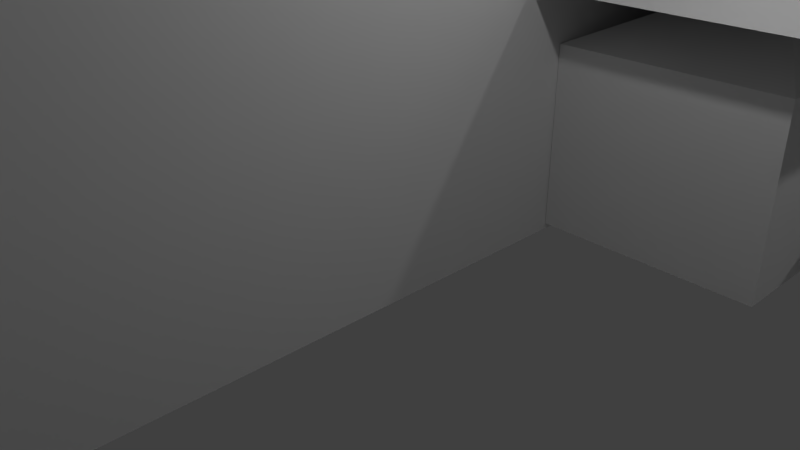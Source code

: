 # Source: Blacksmith.blend  (saved by Blender 2.79.0; exported with 4.5.12 LTS)
import bpy
from mathutils import Matrix  # noqa: F401  (used for matrix-valued properties, if any)

bpy.ops.wm.read_factory_settings(use_empty=True)
scene = bpy.context.scene
scene.name = 'Scene'

# ---- collections
col_collection_1 = bpy.data.collections.new('Collection 1'); scene.collection.children.link(col_collection_1)

# ---- materials (node trees are filled in below, after node groups)
mat_smelter = bpy.data.materials.new('smelter')
mat_smelter.alpha_threshold = 0.0
mat_smelter.use_transparent_shadow = False
mat_smelter.roughness = 0.5
mat_smelter.line_color = (0.0, 0.0, 0.0, 1.0)
mat_pole = bpy.data.materials.new('pole')
mat_pole.alpha_threshold = 0.0
mat_pole.use_transparent_shadow = False
mat_pole.roughness = 0.5
mat_wall = bpy.data.materials.new('wall')
mat_wall.alpha_threshold = 0.0
mat_wall.use_transparent_shadow = False
mat_wall.roughness = 0.5
mat_blacksmoth = bpy.data.materials.new('blacksmoth')
mat_blacksmoth.alpha_threshold = 0.0
mat_blacksmoth.use_transparent_shadow = False
mat_blacksmoth.roughness = 0.5
mat_anvil = bpy.data.materials.new('anvil')
mat_anvil.alpha_threshold = 0.0
mat_anvil.use_transparent_shadow = False
mat_anvil.roughness = 0.5

# ---- material node trees

# ---- world
world_world = bpy.data.worlds.new('World'); scene.world = world_world
world_world.color = (0.05088, 0.05088, 0.05088)
world_world.use_sun_shadow = False
world_world.sun_shadow_jitter_overblur = 0.0
world_world.cycles.sampling_method = 'MANUAL'

# ---- cameras
cam_camera = bpy.data.cameras.new('Camera')
cam_camera.clip_end = 100.0
cam_camera.lens = 35.0
cam_camera.sensor_width = 32.0
cam_camera.sensor_height = 18.0
cam_camera.ortho_scale = 7.314
cam_camera.dof.focus_distance = 0.0
cam_camera.dof.aperture_fstop = 128.0

# ---- lights
light_spot = bpy.data.lights.new('Spot', 'SPOT')
light_spot.transmission_factor = 0.0
light_spot.energy = 500.0
light_spot.shadow_buffer_clip_start = 0.5
light_spot.shadow_soft_size = 0.1
light_spot.shadow_maximum_resolution = 0.006
light_spot.use_absolute_resolution = True
light_lamp_004 = bpy.data.lights.new('Lamp.004', 'POINT')
light_lamp_004.transmission_factor = 0.0
light_lamp_004.cutoff_distance = 30.0
light_lamp_004.energy = 100.0
light_lamp_004.shadow_buffer_clip_start = 1.001
light_lamp_004.shadow_soft_size = 0.1
light_lamp_004.shadow_maximum_resolution = 0.006
light_lamp_004.use_absolute_resolution = True
light_lamp_003 = bpy.data.lights.new('Lamp.003', 'POINT')
light_lamp_003.transmission_factor = 0.0
light_lamp_003.cutoff_distance = 30.0
light_lamp_003.energy = 100.0
light_lamp_003.shadow_buffer_clip_start = 1.001
light_lamp_003.shadow_soft_size = 0.1
light_lamp_003.shadow_maximum_resolution = 0.006
light_lamp_003.use_absolute_resolution = True
light_lamp_002 = bpy.data.lights.new('Lamp.002', 'POINT')
light_lamp_002.transmission_factor = 0.0
light_lamp_002.cutoff_distance = 30.0
light_lamp_002.energy = 100.0
light_lamp_002.shadow_buffer_clip_start = 1.001
light_lamp_002.shadow_soft_size = 0.1
light_lamp_002.shadow_maximum_resolution = 0.006
light_lamp_002.use_absolute_resolution = True
light_lamp_001 = bpy.data.lights.new('Lamp.001', 'POINT')
light_lamp_001.transmission_factor = 0.0
light_lamp_001.cutoff_distance = 30.0
light_lamp_001.energy = 100.0
light_lamp_001.shadow_buffer_clip_start = 1.001
light_lamp_001.shadow_soft_size = 0.1
light_lamp_001.shadow_maximum_resolution = 0.006
light_lamp_001.use_absolute_resolution = True
light_lamp = bpy.data.lights.new('Lamp', 'POINT')
light_lamp.transmission_factor = 0.0
light_lamp.cutoff_distance = 30.0
light_lamp.energy = 100.0
light_lamp.shadow_buffer_clip_start = 1.001
light_lamp.shadow_soft_size = 0.1
light_lamp.shadow_maximum_resolution = 0.006
light_lamp.use_absolute_resolution = True

# ---- meshes
me_cube_004 = bpy.data.meshes.new('Cube.004')
me_cube_004.from_pydata([(-1.5, -1.35, -1.5), (-1.5, -1.35, 1.0), (-1.5, 1.35, -1.5), (-1.5, 1.35, 1.0), (1.5, -1.35, -1.5), (1.5, -1.35, 1.0), (1.5, 1.35, -1.5), (1.5, 1.35, 1.0), (-0.525, 0.4275, 1.5), (-0.525, 1.373, 1.5), (0.525, 1.373, 1.5), (0.525, 0.4275, 1.5), (-0.525, 0.4275, 5.0), (-0.525, 1.373, 5.0), (0.525, 1.373, 5.0), (0.525, 0.4275, 5.0), (-0.63, 0.333, 5.05), (-0.63, 1.467, 5.05), (0.63, 1.467, 5.05), (0.63, 0.333, 5.05), (-0.63, 0.333, 6.05), (-0.63, 1.467, 6.05), (0.63, 1.467, 6.05), (0.63, 0.333, 6.05), (-0.4536, 0.4918, 6.05), (-0.4536, 1.308, 6.05), (0.4536, 1.308, 6.05), (0.4536, 0.4918, 6.05), (-0.4536, 0.4918, 1.5), (-0.4536, 1.308, 1.5), (0.4536, 1.308, 1.5), (0.4536, 0.4918, 1.5)], [], [(0, 1, 3, 2), (2, 3, 7, 6), (6, 7, 5, 4), (4, 5, 1, 0), (2, 6, 4, 0), (1, 5, 11, 8), (11, 10, 14, 15), (7, 3, 9, 10), (5, 7, 10, 11), (3, 1, 8, 9), (15, 14, 18, 19), (9, 8, 12, 13), (8, 11, 15, 12), (10, 9, 13, 14), (16, 19, 23, 20), (13, 12, 16, 17), (12, 15, 19, 16), (14, 13, 17, 18), (20, 23, 27, 24), (18, 17, 21, 22), (19, 18, 22, 23), (17, 16, 20, 21), (22, 21, 25, 26), (23, 22, 26, 27), (21, 20, 24, 25), (27, 26, 30, 31), (25, 24, 28, 29), (24, 27, 31, 28), (26, 25, 29, 30), (31, 11, 10, 30), (8, 28, 31, 11), (9, 29, 28, 8), (29, 9, 10, 30)])
_uv = me_cube_004.uv_layers.new(name='UVMap')
_uv.uv.foreach_set('vector', [0.7919, 0.2785, 0.5688, 0.2785, 0.5688, 0.006794, 0.7919, 0.006794, 0.006692, 0.5956, 0.006692, 0.3691, 0.2744, 0.3691, 0.2744, 0.5956, 0.5688, 0.5775, 0.7919, 0.5775, 0.7919, 0.8492, 0.5688, 0.8492, 0.5688, 0.2921, 0.7919, 0.2921, 0.7919, 0.5639, 0.5688, 0.5639, 0.5554, 0.5675, 0.2878, 0.5675, 0.2878, 0.2957, 0.5554, 0.2957, 0.5554, 0.2821, 0.2878, 0.2821, 0.3748, 0.1019, 0.4684, 0.1019, 0.8996, 0.006794, 0.9933, 0.006794, 0.9933, 0.3238, 0.8996, 0.3238, 0.2744, 0.3691, 0.006692, 0.3691, 0.09369, 0.3238, 0.1874, 0.3238, 0.2878, 0.2821, 0.2878, 0.01049, 0.3748, 0.006794, 0.3748, 0.1019, 0.5554, 0.01049, 0.5554, 0.2821, 0.4684, 0.1019, 0.4684, 0.006794, 0.9083, 0.8678, 0.8147, 0.8678, 0.8053, 0.8583, 0.9177, 0.8583, 0.2075, 0.9262, 0.1138, 0.9262, 0.1138, 0.6092, 0.2075, 0.6092, 0.1004, 0.9262, 0.006692, 0.9262, 0.006692, 0.6092, 0.1004, 0.6092, 0.1874, 0.3238, 0.09369, 0.3238, 0.09369, 0.006794, 0.1874, 0.006794, 0.8996, 0.5793, 0.8996, 0.4652, 0.9888, 0.4652, 0.9888, 0.5793, 0.8147, 0.9629, 0.9083, 0.9629, 0.9177, 0.9724, 0.8053, 0.9724, 0.9083, 0.9629, 0.9083, 0.8678, 0.9177, 0.8583, 0.9177, 0.9724, 0.8147, 0.8678, 0.8147, 0.9629, 0.8053, 0.9724, 0.8053, 0.8583, 0.5688, 0.977, 0.5688, 0.8628, 0.5846, 0.8788, 0.5846, 0.961, 0.8996, 0.707, 0.8996, 0.5929, 0.9888, 0.5929, 0.9888, 0.707, 0.7838, 0.8628, 0.7838, 0.977, 0.6946, 0.977, 0.6946, 0.8628, 0.9888, 0.3374, 0.9888, 0.4516, 0.8996, 0.4516, 0.8996, 0.3374, 0.6812, 0.8628, 0.6812, 0.977, 0.6655, 0.961, 0.6655, 0.8788, 0.5688, 0.8628, 0.6812, 0.8628, 0.6655, 0.8788, 0.5846, 0.8788, 0.6812, 0.977, 0.5688, 0.977, 0.5846, 0.961, 0.6655, 0.961, 0.8053, 0.006794, 0.8862, 0.006794, 0.8862, 0.419, 0.8053, 0.419, 0.3687, 0.9932, 0.2878, 0.9932, 0.2878, 0.581, 0.3687, 0.581, 0.3821, 0.581, 0.463, 0.581, 0.463, 0.9932, 0.3821, 0.9932, 0.8053, 0.4325, 0.8862, 0.4325, 0.8862, 0.8447, 0.8053, 0.8447, 0.3811, 0.0954, 0.3748, 0.1019, 0.3748, 0.006794, 0.3811, 0.01326, 0.9933, 0.7206, 0.9869, 0.7271, 0.906, 0.7271, 0.8996, 0.7206, 0.9933, 0.8157, 0.9869, 0.8093, 0.9869, 0.7271, 0.9933, 0.7206, 0.9869, 0.8093, 0.9933, 0.8157, 0.8996, 0.8157, 0.906, 0.8093])
me_cube_004.materials.append(mat_smelter)
me_cube_004.use_remesh_preserve_volume = False
me_cube_004.use_remesh_preserve_attributes = False
me_cube_004.use_mirror_vertex_groups = False
me_cube_004.update()
me_cube_003 = bpy.data.meshes.new('Cube.003')
me_cube_003.from_pydata([(-0.09207, -0.1237, -1.686), (-0.09207, 0.1237, -1.686), (0.09207, -0.1237, -1.686), (0.09207, 0.1237, -1.686), (-0.09207, -0.1237, 1.686), (-0.09207, 0.1237, 1.686), (0.09207, 0.1237, 1.686), (0.09207, -0.1237, 1.686)], [], [(0, 4, 5, 1), (1, 5, 6, 3), (3, 6, 7, 2), (2, 7, 4, 0), (1, 3, 2, 0)])
_uv = me_cube_003.uv_layers.new(name='UVMap')
_uv.uv.foreach_set('vector', [0.05001, 0.9762, 0.05001, 0.02381, 0.182, 0.02381, 0.182, 0.9762, 0.7713, 0.02381, 0.7713, 0.9762, 0.6927, 0.9762, 0.6927, 0.02381, 0.414, 0.02381, 0.414, 0.9762, 0.282, 0.9762, 0.282, 0.02381, 0.5141, 0.9762, 0.5141, 0.02381, 0.5927, 0.02381, 0.5927, 0.9762, 0.8714, 0.02381, 0.95, 0.02381, 0.95, 0.08666, 0.8714, 0.08666])
me_cube_003.materials.append(mat_pole)
me_cube_003.use_remesh_preserve_volume = False
me_cube_003.use_remesh_preserve_attributes = False
me_cube_003.use_mirror_vertex_groups = False
me_cube_003.update()
me_cube_002 = bpy.data.meshes.new('Cube.002')
me_cube_002.from_pydata([(-3.342, -1.874, 1.874), (-3.342, 1.874, 1.874), (2.342, 1.874, 1.874), (2.342, -1.874, 1.874), (2.342, 0.0, 3.874), (-3.342, 0.0, 3.874), (-7.469, -9.055, 3.984), (-7.469, 1.874, 3.984), (-2.346, 1.874, 3.984), (-2.346, -9.055, 3.984), (-4.908, -9.055, 6.984), (-4.908, 1.874, 6.984)], [], [(3, 4, 5, 0), (1, 5, 4, 2), (0, 1, 5), (2, 3, 0, 1), (2, 4, 3), (7, 11, 8), (9, 10, 6), (11, 10, 9, 8), (11, 7, 6, 10)])
me_cube_002.materials.append(None)
me_cube_002.use_remesh_preserve_volume = False
me_cube_002.use_remesh_preserve_attributes = False
me_cube_002.use_mirror_vertex_groups = False
me_cube_002.update()
me_cube_001 = bpy.data.meshes.new('Cube.001')
me_cube_001.from_pydata([(-2.342, -0.1237, -1.686), (-2.342, 0.1237, -1.686), (2.342, -0.1237, -1.686), (2.342, 0.1237, -1.686), (-2.342, -0.1237, 1.686), (-2.342, 0.1237, 1.686), (2.342, 0.1237, 1.686), (2.342, -0.1237, 1.686)], [], [(0, 4, 5, 1), (1, 5, 6, 3), (3, 6, 7, 2), (2, 7, 4, 0), (1, 3, 2, 0)])
_uv = me_cube_001.uv_layers.new(name='UVMap')
_uv.uv.foreach_set('vector', [0.769, 0.4881, 0.769, 0.0119, 0.8162, 0.0119, 0.8162, 0.4881, 0.7332, 0.4881, 0.01788, 0.4881, 0.01788, 0.0119, 0.7332, 0.0119, 0.9821, 0.0119, 0.9821, 0.4881, 0.9349, 0.4881, 0.9349, 0.0119, 0.01788, 0.9881, 0.01788, 0.5119, 0.7332, 0.5119, 0.7332, 0.9881, 0.8519, 0.4881, 0.8519, 0.0119, 0.8991, 0.0119, 0.8991, 0.4881])
me_cube_001.materials.append(mat_wall)
me_cube_001.use_remesh_preserve_volume = False
me_cube_001.use_remesh_preserve_attributes = False
me_cube_001.use_mirror_vertex_groups = False
me_cube_001.update()
me_cube = bpy.data.meshes.new('Cube')
me_cube.from_pydata([(-2.561, -5.464, 2.732), (-2.561, 5.464, 2.732), (2.561, 5.464, 2.732), (2.561, -5.464, 2.732), (-2.561, -5.464, -2.732), (-2.561, 5.464, -2.732), (2.561, 5.464, -2.732), (2.561, -5.464, -2.732), (-2.561, -5.464, 0.2732), (-2.561, 5.464, 0.2732), (2.561, 5.464, 0.2732), (2.561, -5.464, 0.2732)], [], [(0, 3, 2, 1), (4, 5, 6, 7), (8, 9, 5, 4), (9, 10, 6, 5), (10, 11, 7, 6), (8, 11, 3, 0), (4, 7, 11, 8), (2, 3, 11, 10), (1, 2, 10, 9), (0, 1, 9, 8)])
_uv = me_cube.uv_layers.new(name='UVMap')
_uv.uv.foreach_set('vector', [0.007937, 0.6746, 0.007937, 0.9921, 0.3254, 0.9921, 0.3254, 0.6746, 0.9921, 0.007937, 0.6746, 0.007937, 0.6746, 0.3254, 0.9921, 0.3254, 0.1825, 0.3254, 0.1825, 0.007937, 0.007937, 0.007937, 0.007937, 0.3254, 0.007937, 0.5159, 0.3254, 0.5159, 0.3254, 0.3413, 0.007937, 0.3413, 0.5159, 0.9921, 0.5159, 0.6746, 0.3413, 0.6746, 0.3413, 0.9921, 0.5159, 0.007937, 0.5159, 0.3254, 0.6587, 0.3254, 0.6587, 0.007937, 0.3413, 0.007937, 0.3413, 0.3254, 0.5159, 0.3254, 0.5159, 0.007937, 0.6587, 0.9921, 0.6587, 0.6746, 0.5159, 0.6746, 0.5159, 0.9921, 0.007937, 0.6587, 0.3254, 0.6587, 0.3254, 0.5159, 0.007937, 0.5159, 0.3254, 0.3254, 0.3254, 0.007937, 0.1825, 0.007937, 0.1825, 0.3254])
me_cube.materials.append(mat_blacksmoth)
me_cube.use_remesh_preserve_volume = False
me_cube.use_remesh_preserve_attributes = False
me_cube.use_mirror_vertex_groups = False
me_cube.update()
me_cube_007 = bpy.data.meshes.new('Cube.007')
me_cube_007.from_pydata([(0.4253, -0.567, -0.567), (0.2552, -0.588, 0.357), (-0.4252, -0.567, -0.567), (-0.2551, -0.588, 0.357), (0.4252, 0.567, -0.567), (0.2679, 0.5828, 0.357), (-0.4253, 0.567, -0.567), (-0.2679, 0.5828, 0.357), (0.4253, -0.567, -0.3969), (-0.4252, -0.567, -0.3969), (-0.4253, 0.567, -0.3969), (0.4252, 0.567, -0.3969), (0.3402, -0.4536, -0.3587), (-0.3402, -0.4536, -0.3587), (-0.3402, 0.4536, -0.3587), (0.3402, 0.4536, -0.3587), (0.3402, -0.4536, -0.2076), (-0.3402, -0.4536, -0.2076), (-0.3402, 0.4536, -0.2076), (0.3402, 0.4536, -0.2076), (2.937e-08, -0.672, -0.1698), (-2.937e-08, 0.672, -0.1698), (-0.2381, 0.6563, 0.357), (0.2381, 0.6563, 0.357), (-4.773e-08, 1.092, 0.357), (-0.4252, -0.1701, -0.567), (-0.4252, -0.1701, 0.357), (0.4252, -0.1701, -0.567), (0.4252, -0.1701, 0.357), (0.4252, -0.1701, -0.3969), (-0.4252, -0.1701, -0.3969), (0.3402, -0.1361, -0.3587), (-0.3402, -0.1361, -0.3587), (0.3402, -0.1361, -0.2076), (-0.3402, -0.1361, -0.2076), (0.4252, -0.1701, -0.1698), (-0.4252, -0.1701, -0.1698), (-0.4252, 0.2353, 0.357), (0.4252, 0.2353, -0.567), (-0.4252, 0.2353, -0.3969), (-0.3402, 0.1882, -0.3587), (-0.3402, 0.1882, -0.2076), (-0.4252, 0.2353, -0.1698), (-0.4252, 0.2353, -0.567), (0.4252, 0.2353, 0.357), (0.4252, 0.2353, -0.3969), (0.3402, 0.1882, -0.3587), (0.3402, 0.1882, -0.2076), (0.4252, 0.2353, -0.1698), (0.2296, -0.651, 0.357), (-0.2296, -0.651, 0.357), (4.773e-08, -1.092, 0.357)], [], [(20, 1, 49), (42, 37, 7, 21), (21, 7, 22), (35, 28, 1, 20), (43, 6, 4, 38), (26, 3, 1, 28), (27, 29, 8, 0), (6, 10, 11, 4), (43, 39, 10, 6), (0, 8, 9, 2), (29, 31, 12, 8), (10, 14, 15, 11), (39, 40, 14, 10), (8, 12, 13, 9), (31, 33, 16, 12), (14, 18, 19, 15), (40, 41, 18, 14), (12, 16, 17, 13), (33, 35, 20, 16), (18, 21, 19), (41, 42, 21, 18), (16, 20, 17), (23, 21, 24), (7, 5, 23, 22), (5, 21, 23), (21, 22, 24), (22, 23, 24), (17, 20, 36, 34), (47, 48, 35, 33), (13, 17, 34, 32), (46, 47, 33, 31), (9, 13, 32, 30), (45, 46, 31, 29), (2, 9, 30, 25), (38, 45, 29, 27), (37, 26, 28, 44), (2, 25, 27, 0), (48, 44, 28, 35), (20, 3, 26, 36), (21, 5, 44, 48), (7, 37, 44, 5), (4, 11, 45, 38), (11, 15, 46, 45), (15, 19, 47, 46), (19, 21, 48, 47), (34, 36, 42, 41), (32, 34, 41, 40), (30, 32, 40, 39), (25, 30, 39, 43), (25, 43, 38, 27), (36, 26, 37, 42), (50, 20, 51), (3, 20, 50), (1, 3, 50, 49), (49, 50, 51), (20, 49, 51)])
_uv = me_cube_007.uv_layers.new(name='UVMap')
_uv.uv.foreach_set('vector', [0.8488, 0.5358, 0.9923, 0.5107, 0.9923, 0.5295, 0.8334, 0.2646, 0.6899, 0.2646, 0.6899, 0.1607, 0.8334, 0.134, 0.8334, 0.134, 0.6899, 0.1607, 0.6899, 0.1387, 0.8488, 0.3858, 0.9923, 0.3858, 0.9923, 0.5107, 0.8488, 0.5358, 0.3656, 0.1076, 0.3656, 0.008475, 0.6745, 0.008475, 0.6745, 0.1076, 0.08024, 0.138, 0.1959, 0.07412, 0.348, 0.1902, 0.3339, 0.3314, 0.06948, 0.7816, 0.1158, 0.7816, 0.1158, 0.9003, 0.06948, 0.9003, 0.193, 0.5613, 0.2393, 0.5613, 0.2393, 0.9003, 0.193, 0.9003, 0.05404, 0.6604, 0.007721, 0.6604, 0.007721, 0.5613, 0.05404, 0.5613, 0.1776, 0.9003, 0.1312, 0.9003, 0.1312, 0.5613, 0.1776, 0.5613, 0.5663, 0.7034, 0.5567, 0.6695, 0.6431, 0.6695, 0.6743, 0.7034, 0.3656, 0.3644, 0.3962, 0.3983, 0.3962, 0.6695, 0.3656, 0.7034, 0.4559, 0.3644, 0.4684, 0.3983, 0.3962, 0.3983, 0.3656, 0.3644, 0.6743, 0.7034, 0.6431, 0.6695, 0.6431, 0.3983, 0.6743, 0.3644, 0.8362, 0.8546, 0.8774, 0.8546, 0.8774, 0.9495, 0.8362, 0.9495, 0.5914, 0.9915, 0.5502, 0.9915, 0.5502, 0.7203, 0.5914, 0.7203, 0.4782, 0.7997, 0.437, 0.7997, 0.437, 0.7203, 0.4782, 0.7203, 0.5348, 0.9915, 0.4936, 0.9915, 0.4936, 0.7203, 0.5348, 0.7203, 0.8208, 0.6928, 0.7914, 0.6783, 0.8208, 0.9023, 0.7648, 0.7651, 0.3143, 0.8325, 0.2548, 0.6969, 0.3143, 0.5613, 0.6562, 0.733, 0.6246, 0.7203, 0.6562, 0.9314, 0.6068, 0.7908, 0.7494, 0.9495, 0.6899, 0.8139, 0.7494, 0.6783, 0.9923, 0.1387, 0.8488, 0.134, 0.9923, 0.008475, 0.01026, 0.3585, 0.17, 0.4803, 0.1498, 0.4916, 0.007721, 0.3833, 0.9923, 0.1607, 0.8488, 0.134, 0.9923, 0.1387, 0.8334, 0.134, 0.6899, 0.1387, 0.6899, 0.008475, 0.007721, 0.3833, 0.1498, 0.4916, 0.01107, 0.5443, 0.3656, 0.8575, 0.4216, 0.7203, 0.3923, 0.9443, 0.4216, 0.9299, 0.2548, 0.8635, 0.2857, 0.8494, 0.2857, 0.9706, 0.2548, 0.9604, 0.4782, 0.9915, 0.437, 0.9915, 0.437, 0.8966, 0.4782, 0.8966, 0.8362, 0.7576, 0.8774, 0.7576, 0.8774, 0.8546, 0.8362, 0.8546, 0.6743, 0.3644, 0.6431, 0.3983, 0.5567, 0.3983, 0.5663, 0.3644, 0.4559, 0.7034, 0.4684, 0.6695, 0.5567, 0.6695, 0.5663, 0.7034, 0.05404, 0.9003, 0.007721, 0.9003, 0.007721, 0.7816, 0.05404, 0.7816, 0.06948, 0.6604, 0.1158, 0.6604, 0.1158, 0.7816, 0.06948, 0.7816, 0.01729, 0.2374, 0.08024, 0.138, 0.3339, 0.3314, 0.2709, 0.4308, 0.3656, 0.3475, 0.3656, 0.2288, 0.6745, 0.2288, 0.6745, 0.3475, 0.8488, 0.2646, 0.9923, 0.2646, 0.9923, 0.3858, 0.8488, 0.3858, 0.8334, 0.5358, 0.6899, 0.5107, 0.6899, 0.3858, 0.8334, 0.3858, 0.8488, 0.134, 0.9923, 0.1607, 0.9923, 0.2646, 0.8488, 0.2646, 0.01026, 0.3585, 0.01729, 0.2374, 0.2709, 0.4308, 0.17, 0.4803, 0.06948, 0.5613, 0.1158, 0.5613, 0.1158, 0.6604, 0.06948, 0.6604, 0.3656, 0.7034, 0.3962, 0.6695, 0.4684, 0.6695, 0.4559, 0.7034, 0.8362, 0.6783, 0.8774, 0.6783, 0.8774, 0.7576, 0.8362, 0.7576, 0.8928, 0.8188, 0.9421, 0.6783, 0.9106, 0.8893, 0.9421, 0.8767, 0.332, 0.9604, 0.3011, 0.9706, 0.3011, 0.8494, 0.332, 0.8635, 0.4782, 0.8966, 0.437, 0.8966, 0.437, 0.7997, 0.4782, 0.7997, 0.5663, 0.3644, 0.5567, 0.3983, 0.4684, 0.3983, 0.4559, 0.3644, 0.05404, 0.7816, 0.007721, 0.7816, 0.007721, 0.6604, 0.05404, 0.6604, 0.3656, 0.2288, 0.3656, 0.1076, 0.6745, 0.1076, 0.6745, 0.2288, 0.8334, 0.3858, 0.6899, 0.3858, 0.6899, 0.2646, 0.8334, 0.2646, 0.6899, 0.5295, 0.8334, 0.5358, 0.6899, 0.6613, 0.6899, 0.5107, 0.8334, 0.5358, 0.6899, 0.5295, 0.348, 0.1902, 0.1959, 0.07412, 0.2132, 0.06446, 0.3502, 0.1689, 0.3502, 0.1689, 0.2132, 0.06446, 0.3502, 0.008475, 0.8488, 0.5358, 0.9923, 0.5295, 0.9923, 0.6613])
me_cube_007.materials.append(mat_anvil)
me_cube_007.use_remesh_preserve_volume = False
me_cube_007.use_remesh_preserve_attributes = False
me_cube_007.use_mirror_vertex_groups = False
me_cube_007.update()

# ---- objects
ob_spot = bpy.data.objects.new('Spot', light_spot)
ob_lamp_004 = bpy.data.objects.new('Lamp.004', light_lamp_004)
ob_lamp_003 = bpy.data.objects.new('Lamp.003', light_lamp_003)
ob_lamp_002 = bpy.data.objects.new('Lamp.002', light_lamp_002)
ob_lamp_001 = bpy.data.objects.new('Lamp.001', light_lamp_001)
ob_usmealrher = bpy.data.objects.new('Usmealrher', me_cube_004)
ob_column = bpy.data.objects.new('column', me_cube_003)
ob_teamcolor = bpy.data.objects.new('teamColor', me_cube_002)
ob_ub_wall = bpy.data.objects.new('Ub_wall', me_cube_001)
ob_blacksmith = bpy.data.objects.new('blacksmith', me_cube)
ob_lamp = bpy.data.objects.new('Lamp', light_lamp)
ob_camera = bpy.data.objects.new('Camera', cam_camera)
ob_anvil = bpy.data.objects.new('anvil', me_cube_007)

# ---- transforms, parenting, visibility, modifiers, constraints
ob_spot.location = (1.0, 0.0, 37.0)
ob_spot.scale = (0.882, 0.882, 0.882)
ob_spot.lineart.crease_threshold = 0.0
ob_lamp_004.location = (-0.9238, -8.995, 5.904)
ob_lamp_004.rotation_euler = (0.6503, 0.05522, 1.866)
ob_lamp_004.lock_rotations_4d = False
ob_lamp_004.empty_display_type = 'ARROWS'
ob_lamp_004.color = (0.0, 0.0, 0.0, 0.0)
ob_lamp_004.lineart.crease_threshold = 0.0
ob_lamp_003.location = (8.276, 3.505, 5.904)
ob_lamp_003.rotation_euler = (0.6503, 0.05522, 1.866)
ob_lamp_003.lock_rotations_4d = False
ob_lamp_003.empty_display_type = 'ARROWS'
ob_lamp_003.color = (0.0, 0.0, 0.0, 0.0)
ob_lamp_003.lineart.crease_threshold = 0.0
ob_lamp_002.location = (0.07625, 8.005, 5.904)
ob_lamp_002.rotation_euler = (0.6503, 0.05522, 1.866)
ob_lamp_002.lock_rotations_4d = False
ob_lamp_002.empty_display_type = 'ARROWS'
ob_lamp_002.color = (0.0, 0.0, 0.0, 0.0)
ob_lamp_002.lineart.crease_threshold = 0.0
ob_lamp_001.location = (-6.924, 0.005454, 5.904)
ob_lamp_001.rotation_euler = (0.6503, 0.05522, 1.866)
ob_lamp_001.lock_rotations_4d = False
ob_lamp_001.empty_display_type = 'ARROWS'
ob_lamp_001.color = (0.0, 0.0, 0.0, 0.0)
ob_lamp_001.lineart.crease_threshold = 0.0
ob_usmealrher.location = (2.5, 3.7, 1.5)
ob_usmealrher.lineart.crease_threshold = 0.0
ob_column.location = (5.59, 1.841, 1.598)
ob_column.lineart.crease_threshold = 0.0
ob_teamcolor.location = (3.34, 3.591, 1.398)
ob_teamcolor.lineart.crease_threshold = 0.0
ob_ub_wall.location = (3.34, 5.341, 1.598)
ob_ub_wall.lineart.crease_threshold = 0.0
ob_blacksmith.location = (-1.568, 0.0, 2.65)
ob_blacksmith.lock_rotations_4d = False
ob_blacksmith.empty_display_type = 'ARROWS'
ob_blacksmith.lineart.crease_threshold = 0.0
ob_lamp.location = (4.076, 0.005454, 5.904)
ob_lamp.rotation_euler = (0.6503, 0.05522, 1.866)
ob_lamp.lock_rotations_4d = False
ob_lamp.empty_display_type = 'ARROWS'
ob_lamp.color = (0.0, 0.0, 0.0, 0.0)
ob_lamp.lineart.crease_threshold = 0.0
ob_camera.location = (7.481, -6.508, 5.344)
ob_camera.rotation_euler = (1.109, 0.0, 0.8149)
ob_camera.lock_rotations_4d = False
ob_camera.empty_display_type = 'ARROWS'
ob_camera.color = (0.0, 0.0, 0.0, 0.0)
ob_camera.hide_viewport = True
ob_camera.display_type = 'WIRE'
ob_camera.lineart.crease_threshold = 0.0
ob_anvil.location = (4.9, 3.8, 0.6)
ob_anvil.lineart.crease_threshold = 0.0

# ---- collection membership
col_collection_1.objects.link(ob_spot)
col_collection_1.objects.link(ob_lamp_004)
col_collection_1.objects.link(ob_lamp_003)
col_collection_1.objects.link(ob_lamp_002)
col_collection_1.objects.link(ob_lamp_001)
col_collection_1.objects.link(ob_usmealrher)
col_collection_1.objects.link(ob_column)
col_collection_1.objects.link(ob_teamcolor)
col_collection_1.objects.link(ob_ub_wall)
col_collection_1.objects.link(ob_blacksmith)
col_collection_1.objects.link(ob_lamp)
col_collection_1.objects.link(ob_camera)
col_collection_1.objects.link(ob_anvil)

# ---- scene / render settings (as saved in the file)
scene.camera = ob_camera
scene.frame_start = 1; scene.frame_end = 250; scene.frame_set(1)
scene.render.engine = 'BLENDER_EEVEE_NEXT'
scene.render.resolution_percentage = 50
scene.render.dither_intensity = 0.0
scene.cycles.use_denoising = False
scene.cycles.samples = 128
scene.cycles.sampling_pattern = 'TABULATED_SOBOL'
scene.cycles.use_adaptive_sampling = False
scene.cycles.use_light_tree = False
scene.cycles.blur_glossy = 0.0
scene.cycles.sample_clamp_indirect = 0.0
scene.view_settings.view_transform = 'Standard'
bpy.context.view_layer.update()

